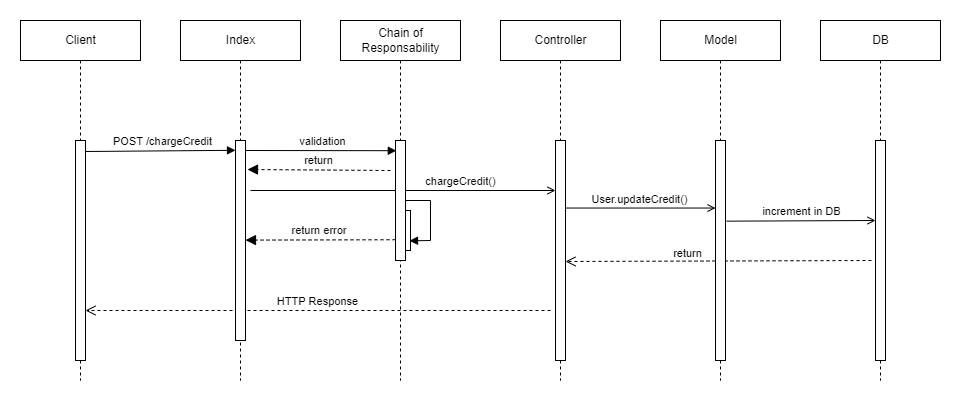

The diagram above was exported from draw.io. Its source (the exported page's mxGraphModel, read from the mxfile embedded in the PNG):
<mxGraphModel dx="1422" dy="857" grid="1" gridSize="10" guides="1" tooltips="1" connect="1" arrows="1" fold="1" page="1" pageScale="1" pageWidth="1169" pageHeight="827" math="0" shadow="0">
  <root>
    <mxCell id="0" />
    <mxCell id="1" parent="0" />
    <mxCell id="ZomRzPZZQqiQiS_Zbqyl-1" style="edgeStyle=orthogonalEdgeStyle;rounded=0;orthogonalLoop=1;jettySize=auto;html=1;exitX=0.5;exitY=1;exitDx=0;exitDy=0;endArrow=none;endFill=0;dashed=1;" parent="1" source="ZomRzPZZQqiQiS_Zbqyl-7" edge="1">
      <mxGeometry relative="1" as="geometry">
        <mxPoint x="100" y="480" as="targetPoint" />
      </mxGeometry>
    </mxCell>
    <mxCell id="ZomRzPZZQqiQiS_Zbqyl-2" style="edgeStyle=orthogonalEdgeStyle;rounded=0;orthogonalLoop=1;jettySize=auto;html=1;exitX=0.5;exitY=1;exitDx=0;exitDy=0;endArrow=none;endFill=0;dashed=1;" parent="1" source="ZomRzPZZQqiQiS_Zbqyl-8" edge="1">
      <mxGeometry relative="1" as="geometry">
        <mxPoint x="260" y="480" as="targetPoint" />
      </mxGeometry>
    </mxCell>
    <mxCell id="ZomRzPZZQqiQiS_Zbqyl-3" style="edgeStyle=orthogonalEdgeStyle;rounded=0;orthogonalLoop=1;jettySize=auto;html=1;exitX=0.5;exitY=1;exitDx=0;exitDy=0;endArrow=none;endFill=0;dashed=1;" parent="1" source="ZomRzPZZQqiQiS_Zbqyl-9" edge="1">
      <mxGeometry relative="1" as="geometry">
        <mxPoint x="420" y="480" as="targetPoint" />
      </mxGeometry>
    </mxCell>
    <mxCell id="ZomRzPZZQqiQiS_Zbqyl-4" style="edgeStyle=orthogonalEdgeStyle;rounded=0;orthogonalLoop=1;jettySize=auto;html=1;exitX=0.5;exitY=1;exitDx=0;exitDy=0;endArrow=none;endFill=0;dashed=1;" parent="1" source="ZomRzPZZQqiQiS_Zbqyl-10" edge="1">
      <mxGeometry relative="1" as="geometry">
        <mxPoint x="580" y="480" as="targetPoint" />
      </mxGeometry>
    </mxCell>
    <mxCell id="ZomRzPZZQqiQiS_Zbqyl-5" style="edgeStyle=orthogonalEdgeStyle;rounded=0;orthogonalLoop=1;jettySize=auto;html=1;exitX=0.5;exitY=1;exitDx=0;exitDy=0;endArrow=none;endFill=0;dashed=1;" parent="1" source="ZomRzPZZQqiQiS_Zbqyl-11" edge="1">
      <mxGeometry relative="1" as="geometry">
        <mxPoint x="739.9999999999998" y="480" as="targetPoint" />
      </mxGeometry>
    </mxCell>
    <mxCell id="ZomRzPZZQqiQiS_Zbqyl-6" value="" style="html=1;points=[];perimeter=orthogonalPerimeter;" parent="1" vertex="1">
      <mxGeometry x="95" y="240" width="10" height="220" as="geometry" />
    </mxCell>
    <mxCell id="ZomRzPZZQqiQiS_Zbqyl-7" value="Client" style="html=1;" parent="1" vertex="1">
      <mxGeometry x="40" y="120" width="120" height="40" as="geometry" />
    </mxCell>
    <mxCell id="ZomRzPZZQqiQiS_Zbqyl-8" value="Index" style="html=1;" parent="1" vertex="1">
      <mxGeometry x="200" y="120" width="120" height="40" as="geometry" />
    </mxCell>
    <mxCell id="ZomRzPZZQqiQiS_Zbqyl-9" value="Chain of&lt;br&gt;Responsability" style="html=1;" parent="1" vertex="1">
      <mxGeometry x="360" y="120" width="120" height="40" as="geometry" />
    </mxCell>
    <mxCell id="ZomRzPZZQqiQiS_Zbqyl-10" value="Controller" style="html=1;" parent="1" vertex="1">
      <mxGeometry x="520" y="120" width="120" height="40" as="geometry" />
    </mxCell>
    <mxCell id="ZomRzPZZQqiQiS_Zbqyl-11" value="Model" style="html=1;" parent="1" vertex="1">
      <mxGeometry x="680" y="120" width="120" height="40" as="geometry" />
    </mxCell>
    <mxCell id="ZomRzPZZQqiQiS_Zbqyl-12" value="POST /chargeCredit" style="html=1;verticalAlign=bottom;endArrow=block;rounded=0;exitX=1.016;exitY=0.05;exitDx=0;exitDy=0;exitPerimeter=0;entryX=0;entryY=0.049;entryDx=0;entryDy=0;entryPerimeter=0;" parent="1" source="ZomRzPZZQqiQiS_Zbqyl-6" target="ZomRzPZZQqiQiS_Zbqyl-25" edge="1">
      <mxGeometry x="0.0262" width="80" relative="1" as="geometry">
        <mxPoint x="370" y="290" as="sourcePoint" />
        <mxPoint x="250" y="250" as="targetPoint" />
        <mxPoint as="offset" />
      </mxGeometry>
    </mxCell>
    <mxCell id="ZomRzPZZQqiQiS_Zbqyl-13" value="validation" style="html=1;verticalAlign=bottom;endArrow=block;rounded=0;exitX=1.016;exitY=0.05;exitDx=0;exitDy=0;exitPerimeter=0;entryX=0.08;entryY=0.085;entryDx=0;entryDy=0;entryPerimeter=0;" parent="1" target="ZomRzPZZQqiQiS_Zbqyl-26" edge="1">
      <mxGeometry x="0.0262" width="80" relative="1" as="geometry">
        <mxPoint x="265" y="250" as="sourcePoint" />
        <mxPoint x="410" y="250" as="targetPoint" />
        <mxPoint as="offset" />
      </mxGeometry>
    </mxCell>
    <mxCell id="ZomRzPZZQqiQiS_Zbqyl-14" value="return" style="html=1;verticalAlign=bottom;endArrow=block;dashed=1;endSize=8;rounded=0;entryX=1.2;entryY=0.145;entryDx=0;entryDy=0;entryPerimeter=0;endFill=1;" parent="1" target="ZomRzPZZQqiQiS_Zbqyl-25" edge="1">
      <mxGeometry relative="1" as="geometry">
        <mxPoint x="410" y="270" as="sourcePoint" />
        <mxPoint x="415" y="290" as="targetPoint" />
      </mxGeometry>
    </mxCell>
    <mxCell id="ZomRzPZZQqiQiS_Zbqyl-15" value="HTTP Response" style="html=1;verticalAlign=bottom;endArrow=open;dashed=1;endSize=8;rounded=0;" parent="1" target="ZomRzPZZQqiQiS_Zbqyl-6" edge="1">
      <mxGeometry relative="1" as="geometry">
        <mxPoint x="570" y="410" as="sourcePoint" />
        <mxPoint x="110" y="420" as="targetPoint" />
      </mxGeometry>
    </mxCell>
    <mxCell id="ZomRzPZZQqiQiS_Zbqyl-16" value="" style="html=1;points=[];perimeter=orthogonalPerimeter;" parent="1" vertex="1">
      <mxGeometry x="420" y="310" width="10" height="40" as="geometry" />
    </mxCell>
    <mxCell id="ZomRzPZZQqiQiS_Zbqyl-17" value="" style="endArrow=block;html=1;rounded=0;entryX=0.9;entryY=0.758;entryDx=0;entryDy=0;entryPerimeter=0;endFill=1;" parent="1" target="ZomRzPZZQqiQiS_Zbqyl-16" edge="1">
      <mxGeometry relative="1" as="geometry">
        <mxPoint x="425" y="300" as="sourcePoint" />
        <mxPoint x="610" y="440" as="targetPoint" />
        <Array as="points">
          <mxPoint x="450" y="300" />
          <mxPoint x="450" y="340" />
        </Array>
      </mxGeometry>
    </mxCell>
    <mxCell id="ZomRzPZZQqiQiS_Zbqyl-18" value="return error&amp;nbsp;" style="html=1;verticalAlign=bottom;endArrow=block;dashed=1;endSize=8;rounded=0;entryX=1.173;entryY=0.246;entryDx=0;entryDy=0;entryPerimeter=0;exitX=0;exitY=0.827;exitDx=0;exitDy=0;exitPerimeter=0;endFill=1;" parent="1" source="ZomRzPZZQqiQiS_Zbqyl-26" edge="1">
      <mxGeometry relative="1" as="geometry">
        <mxPoint x="410" y="340" as="sourcePoint" />
        <mxPoint x="265" y="339.5999999999999" as="targetPoint" />
      </mxGeometry>
    </mxCell>
    <mxCell id="ZomRzPZZQqiQiS_Zbqyl-19" value="" style="html=1;points=[];perimeter=orthogonalPerimeter;" parent="1" vertex="1">
      <mxGeometry x="575" y="240" width="10" height="220" as="geometry" />
    </mxCell>
    <mxCell id="ZomRzPZZQqiQiS_Zbqyl-20" style="edgeStyle=orthogonalEdgeStyle;rounded=0;orthogonalLoop=1;jettySize=auto;html=1;exitX=0.5;exitY=1;exitDx=0;exitDy=0;endArrow=none;endFill=0;dashed=1;" parent="1" source="ZomRzPZZQqiQiS_Zbqyl-22" edge="1">
      <mxGeometry relative="1" as="geometry">
        <mxPoint x="899.9999999999995" y="480" as="targetPoint" />
      </mxGeometry>
    </mxCell>
    <mxCell id="ZomRzPZZQqiQiS_Zbqyl-21" value="" style="html=1;points=[];perimeter=orthogonalPerimeter;" parent="1" vertex="1">
      <mxGeometry x="895" y="240" width="10" height="220" as="geometry" />
    </mxCell>
    <mxCell id="ZomRzPZZQqiQiS_Zbqyl-22" value="DB" style="html=1;" parent="1" vertex="1">
      <mxGeometry x="840" y="120" width="120" height="40" as="geometry" />
    </mxCell>
    <mxCell id="ZomRzPZZQqiQiS_Zbqyl-23" value="chargeCredit()" style="html=1;verticalAlign=bottom;endArrow=open;rounded=0;exitX=1.016;exitY=0.05;exitDx=0;exitDy=0;exitPerimeter=0;endFill=0;" parent="1" edge="1">
      <mxGeometry x="0.377" width="80" relative="1" as="geometry">
        <mxPoint x="270" y="290" as="sourcePoint" />
        <mxPoint x="575" y="290" as="targetPoint" />
        <mxPoint as="offset" />
      </mxGeometry>
    </mxCell>
    <mxCell id="ZomRzPZZQqiQiS_Zbqyl-24" value="User.updateCredit()" style="html=1;verticalAlign=bottom;endArrow=open;rounded=0;exitX=0.994;exitY=0.307;exitDx=0;exitDy=0;exitPerimeter=0;endFill=0;" parent="1" source="ZomRzPZZQqiQiS_Zbqyl-19" target="ZomRzPZZQqiQiS_Zbqyl-34" edge="1">
      <mxGeometry x="-0.0081" width="80" relative="1" as="geometry">
        <mxPoint x="575" y="299.96" as="sourcePoint" />
        <mxPoint x="730" y="289" as="targetPoint" />
        <mxPoint as="offset" />
      </mxGeometry>
    </mxCell>
    <mxCell id="ZomRzPZZQqiQiS_Zbqyl-25" value="" style="html=1;points=[];perimeter=orthogonalPerimeter;" parent="1" vertex="1">
      <mxGeometry x="255" y="240" width="10" height="200" as="geometry" />
    </mxCell>
    <mxCell id="ZomRzPZZQqiQiS_Zbqyl-26" value="" style="html=1;points=[];perimeter=orthogonalPerimeter;" parent="1" vertex="1">
      <mxGeometry x="415" y="240" width="10" height="120" as="geometry" />
    </mxCell>
    <mxCell id="ZomRzPZZQqiQiS_Zbqyl-27" value="increment in DB" style="html=1;verticalAlign=bottom;endArrow=open;rounded=0;exitX=1.1;exitY=0.253;exitDx=0;exitDy=0;exitPerimeter=0;entryX=0;entryY=0.25;entryDx=0;entryDy=0;entryPerimeter=0;endFill=0;" parent="1" edge="1">
      <mxGeometry x="0.0122" width="80" relative="1" as="geometry">
        <mxPoint x="746" y="320.65999999999997" as="sourcePoint" />
        <mxPoint x="895" y="320" as="targetPoint" />
        <mxPoint as="offset" />
      </mxGeometry>
    </mxCell>
    <mxCell id="ZomRzPZZQqiQiS_Zbqyl-28" value="return" style="html=1;verticalAlign=bottom;endArrow=open;dashed=1;endSize=8;rounded=0;" parent="1" edge="1">
      <mxGeometry x="0.2" y="1" relative="1" as="geometry">
        <mxPoint x="890.9999999999995" y="360" as="sourcePoint" />
        <mxPoint x="584.9999999999998" y="361" as="targetPoint" />
        <mxPoint as="offset" />
      </mxGeometry>
    </mxCell>
    <mxCell id="ZomRzPZZQqiQiS_Zbqyl-34" value="" style="html=1;points=[];perimeter=orthogonalPerimeter;" parent="1" vertex="1">
      <mxGeometry x="735" y="240" width="10" height="220" as="geometry" />
    </mxCell>
  </root>
</mxGraphModel>